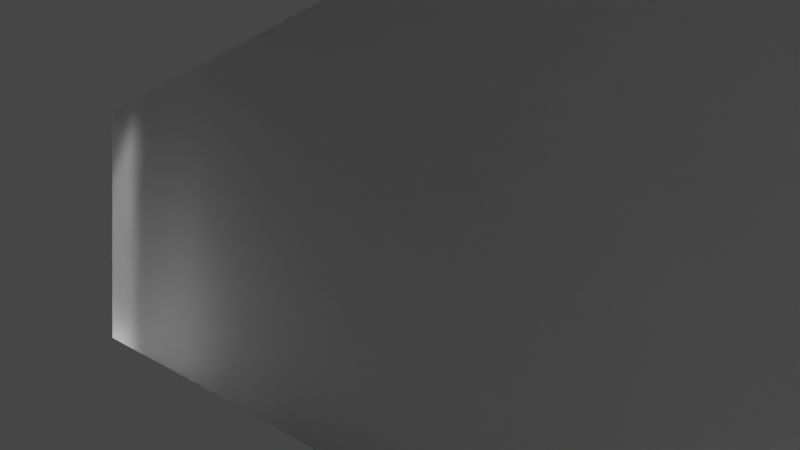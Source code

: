 # Source: glass.blend  (saved by Blender 2.83.19; exported with 4.5.12 LTS)
import bpy
from mathutils import Matrix  # noqa: F401  (used for matrix-valued properties, if any)

bpy.ops.wm.read_factory_settings(use_empty=True)
scene = bpy.context.scene
scene.name = 'Scene'

# ---- collections
col_collection = bpy.data.collections.new('Collection'); scene.collection.children.link(col_collection)

# ---- materials (node trees are filled in below, after node groups)
mat_material_004 = bpy.data.materials.new('Material.004')
mat_material_004.use_transparent_shadow = False
mat_material_004.use_raytrace_refraction = True
mat_material_004.use_screen_refraction = True
mat_material_004.thickness_mode = 'SLAB'
mat_material_005 = bpy.data.materials.new('Material.005')
mat_material_005.use_transparent_shadow = False

# ---- material node trees
mat_material_004.use_nodes = True; mat_material_004.node_tree.nodes.clear()
_N = mat_material_004.node_tree.nodes; _L = mat_material_004.node_tree.links
n0 = _N.new('ShaderNodeOutputMaterial'); n0.name = 'Material Output'; n0.location = (300, 300)
n1 = _N.new('ShaderNodeBsdfGlass'); n1.name = 'Glass BSDF'; n1.location = (10, 300)
n1.distribution = 'BECKMANN'
n1.inputs[1].default_value = 0.5
_L.new(n1.outputs[0], n0.inputs[0])
n0.is_active_output = True
mat_material_005.use_nodes = True; mat_material_005.node_tree.nodes.clear()
_N = mat_material_005.node_tree.nodes; _L = mat_material_005.node_tree.links
n0 = _N.new('ShaderNodeBsdfPrincipled'); n0.name = 'Principled BSDF'; n0.location = (10, 300)
n0.distribution = 'GGX'
n0.subsurface_method = 'BURLEY'
n0.inputs[3].default_value = 1.45
n0.inputs[27].default_value = (0.0, 0.0, 0.0, 1.0)
n0.inputs[28].default_value = 1.0
n1 = _N.new('ShaderNodeOutputMaterial'); n1.name = 'Material Output'; n1.location = (300, 300)
_L.new(n0.outputs[0], n1.inputs[0])
n1.is_active_output = True

# ---- world
world_world = bpy.data.worlds.new('World'); scene.world = world_world
world_world.use_nodes = True; world_world.node_tree.nodes.clear()
_N = world_world.node_tree.nodes; _L = world_world.node_tree.links
n0 = _N.new('ShaderNodeOutputWorld'); n0.name = 'World Output'; n0.location = (300, 300)
n1 = _N.new('ShaderNodeBackground'); n1.name = 'Background'; n1.location = (10, 300)
n1.inputs[0].default_value = (0.05088, 0.05088, 0.05088, 1.0)
_L.new(n1.outputs[0], n0.inputs[0])
n0.is_active_output = True
world_world.color = (0.05088, 0.05088, 0.05088)
world_world.use_sun_shadow = False
world_world.sun_shadow_jitter_overblur = 0.0

# ---- cameras
cam_camera = bpy.data.cameras.new('Camera')

# ---- meshes
me_cube = bpy.data.meshes.new('Cube')
me_cube.from_pydata([(-1.0, -1.0, -1.0), (-1.0, -1.0, 1.0), (-1.0, 1.0, -1.0), (-1.0, 1.0, 1.0), (1.0, -1.0, -1.0), (1.0, -1.0, 1.0), (1.0, 1.0, -1.0), (1.0, 1.0, 1.0)], [], [(0, 1, 3, 2), (2, 3, 7, 6), (6, 7, 5, 4), (4, 5, 1, 0), (2, 6, 4, 0), (7, 3, 1, 5)])
_uv = me_cube.uv_layers.new(name='UVMap')
_uv.uv.foreach_set('vector', [0.375, 0.0, 0.625, 0.0, 0.625, 0.25, 0.375, 0.25, 0.375, 0.25, 0.625, 0.25, 0.625, 0.5, 0.375, 0.5, 0.375, 0.5, 0.625, 0.5, 0.625, 0.75, 0.375, 0.75, 0.375, 0.75, 0.625, 0.75, 0.625, 1.0, 0.375, 1.0, 0.125, 0.5, 0.375, 0.5, 0.375, 0.75, 0.125, 0.75, 0.625, 0.5, 0.875, 0.5, 0.875, 0.75, 0.625, 0.75])
me_cube.materials.append(mat_material_004)
me_cube.use_remesh_fix_poles = True
me_cube.use_remesh_preserve_attributes = False
me_cube.use_mirror_vertex_groups = False
me_cube.update()
me_plane_004 = bpy.data.meshes.new('Plane.004')
me_plane_004.from_pydata([(-1.0, -1.0, 0.0), (1.0, -1.0, 0.0), (-1.0, 1.0, 0.0), (1.0, 1.0, 0.0)], [], [(0, 1, 3, 2)])
_uv = me_plane_004.uv_layers.new(name='UVMap')
_uv.uv.foreach_set('vector', [0.0, 0.0, 1.0, 0.0, 1.0, 1.0, 0.0, 1.0])
me_plane_004.materials.append(mat_material_005)
me_plane_004.use_remesh_fix_poles = True
me_plane_004.use_remesh_preserve_attributes = False
me_plane_004.use_mirror_vertex_groups = False
me_plane_004.update()
me_mesh_object = bpy.data.meshes.new('mesh object')
me_mesh_object.from_pydata([(0.1976, 0.7042, 2.0), (1.877, 4.481, 1.998)], [(0, 1)], [])
me_mesh_object.use_remesh_fix_poles = True
me_mesh_object.use_remesh_preserve_attributes = False
me_mesh_object.use_mirror_vertex_groups = False
me_mesh_object.update()
me_mesh_object_001 = bpy.data.meshes.new('mesh object.001')
me_mesh_object_001.from_pydata([(1.877, 4.481, 1.998), (0.8769, 4.481, 1.998)], [(0, 1)], [])
me_mesh_object_001.use_remesh_fix_poles = True
me_mesh_object_001.use_remesh_preserve_attributes = False
me_mesh_object_001.use_mirror_vertex_groups = False
me_mesh_object_001.update()
me_mesh_object_002 = bpy.data.meshes.new('mesh object.002')
me_mesh_object_002.from_pydata([(0.1976, 0.7042, 2.0), (1.877, 4.481, 1.998)], [(0, 1)], [])
me_mesh_object_002.use_remesh_fix_poles = True
me_mesh_object_002.use_remesh_preserve_attributes = False
me_mesh_object_002.use_mirror_vertex_groups = False
me_mesh_object_002.update()
me_mesh_object_003 = bpy.data.meshes.new('mesh object.003')
me_mesh_object_003.from_pydata([(1.877, 4.481, 1.998), (1.471, 5.395, 1.998)], [(0, 1)], [])
me_mesh_object_003.use_remesh_fix_poles = True
me_mesh_object_003.use_remesh_preserve_attributes = False
me_mesh_object_003.use_mirror_vertex_groups = False
me_mesh_object_003.update()
me_mesh_object_004 = bpy.data.meshes.new('mesh object.004')
me_mesh_object_004.from_pydata([(1.878, 4.482, 1.998), (2.877, 5.25, 1.998)], [(0, 1)], [])
me_mesh_object_004.use_remesh_fix_poles = True
me_mesh_object_004.use_remesh_preserve_attributes = False
me_mesh_object_004.use_mirror_vertex_groups = False
me_mesh_object_004.update()
me_mesh_object_005 = bpy.data.meshes.new('mesh object.005')
me_mesh_object_005.from_pydata([(2.877, 5.25, 1.998), (3.877, 5.25, 1.998)], [(0, 1)], [])
me_mesh_object_005.use_remesh_fix_poles = True
me_mesh_object_005.use_remesh_preserve_attributes = False
me_mesh_object_005.use_mirror_vertex_groups = False
me_mesh_object_005.update()
me_mesh_object_006 = bpy.data.meshes.new('mesh object.006')
me_mesh_object_006.from_pydata([(1.878, 4.482, 1.998), (2.877, 5.25, 1.998)], [(0, 1)], [])
me_mesh_object_006.use_remesh_fix_poles = True
me_mesh_object_006.use_remesh_preserve_attributes = False
me_mesh_object_006.use_mirror_vertex_groups = False
me_mesh_object_006.update()
me_mesh_object_007 = bpy.data.meshes.new('mesh object.007')
me_mesh_object_007.from_pydata([(2.877, 5.25, 1.998), (2.084, 5.859, 1.997)], [(0, 1)], [])
me_mesh_object_007.use_remesh_fix_poles = True
me_mesh_object_007.use_remesh_preserve_attributes = False
me_mesh_object_007.use_mirror_vertex_groups = False
me_mesh_object_007.update()
me_mesh_object_008 = bpy.data.meshes.new('mesh object.008')
me_mesh_object_008.from_pydata([(2.877, 5.251, 1.998), (6.572, 13.56, 1.993)], [(0, 1)], [])
me_mesh_object_008.use_remesh_fix_poles = True
me_mesh_object_008.use_remesh_preserve_attributes = False
me_mesh_object_008.use_mirror_vertex_groups = False
me_mesh_object_008.update()
me_mesh_object_009 = bpy.data.meshes.new('mesh object.009')
me_mesh_object_009.from_pydata([(0.1976, 0.7042, 2.0), (1.877, 4.481, 1.998)], [(0, 1)], [])
me_mesh_object_009.use_remesh_fix_poles = True
me_mesh_object_009.use_remesh_preserve_attributes = False
me_mesh_object_009.use_mirror_vertex_groups = False
me_mesh_object_009.update()
me_mesh_object_010 = bpy.data.meshes.new('mesh object.010')
me_mesh_object_010.from_pydata([(0.1976, 0.7042, 2.0), (6.083, 13.94, 1.993)], [(0, 1)], [])
me_mesh_object_010.use_remesh_fix_poles = True
me_mesh_object_010.use_remesh_preserve_attributes = False
me_mesh_object_010.use_mirror_vertex_groups = False
me_mesh_object_010.update()
me_created_mesh_012 = bpy.data.meshes.new('created mesh.012')
me_created_mesh_012.from_pydata([(6.083, 13.94, 1.993)], [], [])
me_created_mesh_012.use_remesh_fix_poles = True
me_created_mesh_012.use_remesh_preserve_attributes = False
me_created_mesh_012.use_mirror_vertex_groups = False
me_created_mesh_012.update()

# ---- objects
ob_camera = bpy.data.objects.new('Camera', cam_camera)
ob_glass = bpy.data.objects.new('glass', me_cube)
ob_target = bpy.data.objects.new('target', me_plane_004)
ob_ray = bpy.data.objects.new('ray', me_mesh_object)
ob_ray_001 = bpy.data.objects.new('ray.001', me_mesh_object_001)
ob_ray_002 = bpy.data.objects.new('ray.002', me_mesh_object_002)
ob_ray_003 = bpy.data.objects.new('ray.003', me_mesh_object_003)
ob_ray_004 = bpy.data.objects.new('ray.004', me_mesh_object_004)
ob_ray_005 = bpy.data.objects.new('ray.005', me_mesh_object_005)
ob_ray_006 = bpy.data.objects.new('ray.006', me_mesh_object_006)
ob_ray_007 = bpy.data.objects.new('ray.007', me_mesh_object_007)
ob_ray_008 = bpy.data.objects.new('ray.008', me_mesh_object_008)
ob_ray_009 = bpy.data.objects.new('ray.009', me_mesh_object_009)
ob_ray_010 = bpy.data.objects.new('ray.010', me_mesh_object_010)
ob_real_values_frames_1_to_1 = bpy.data.objects.new('real_values_frames_1_to_1', me_created_mesh_012)

# ---- transforms, parenting, visibility, modifiers, constraints
ob_camera.location = (0.1976, 0.7042, 2.0)
ob_camera.rotation_euler = (1.57, -0.0, -0.4183)
ob_camera.lineart.crease_threshold = 0.0
ob_glass.location = (2.377, 5.794, 1.988)
ob_glass.scale = (0.5, 5.0, 1.0)
ob_glass.lineart.crease_threshold = 0.0
ob_target.location = (6.572, 10.42, 2.007)
ob_target.rotation_euler = (0.0, 1.571, 0.0)
ob_target.scale = (1.99, 10.53, 1.0)
ob_target.lineart.crease_threshold = 0.0
ob_ray.location = (0.0, 0.0, 0.0)
ob_ray.lineart.crease_threshold = 0.0
ob_ray_001.location = (0.0, 0.0, 0.0)
ob_ray_001.lineart.crease_threshold = 0.0
ob_ray_002.location = (0.0, 0.0, 0.0)
ob_ray_002.lineart.crease_threshold = 0.0
ob_ray_003.location = (0.0, 0.0, 0.0)
ob_ray_003.lineart.crease_threshold = 0.0
ob_ray_004.location = (0.0, 0.0, 0.0)
ob_ray_004.lineart.crease_threshold = 0.0
ob_ray_005.location = (0.0, 0.0, 0.0)
ob_ray_005.lineart.crease_threshold = 0.0
ob_ray_006.location = (0.0, 0.0, 0.0)
ob_ray_006.lineart.crease_threshold = 0.0
ob_ray_007.location = (0.0, 0.0, 0.0)
ob_ray_007.lineart.crease_threshold = 0.0
ob_ray_008.location = (0.0, 0.0, 0.0)
ob_ray_008.lineart.crease_threshold = 0.0
ob_ray_009.location = (0.0, 0.0, 0.0)
ob_ray_009.lineart.crease_threshold = 0.0
ob_ray_010.location = (0.0, 0.0, 0.0)
ob_ray_010.lineart.crease_threshold = 0.0
ob_real_values_frames_1_to_1.location = (0.0, 0.0, 0.0)
ob_real_values_frames_1_to_1.lineart.crease_threshold = 0.0

# ---- collection membership
scene.collection.objects.link(ob_camera)
scene.collection.objects.link(ob_glass)
scene.collection.objects.link(ob_target)
scene.collection.objects.link(ob_ray)
scene.collection.objects.link(ob_ray_001)
scene.collection.objects.link(ob_ray_002)
scene.collection.objects.link(ob_ray_003)
scene.collection.objects.link(ob_ray_004)
scene.collection.objects.link(ob_ray_005)
scene.collection.objects.link(ob_ray_006)
scene.collection.objects.link(ob_ray_007)
scene.collection.objects.link(ob_ray_008)
scene.collection.objects.link(ob_ray_009)
scene.collection.objects.link(ob_ray_010)
scene.collection.objects.link(ob_real_values_frames_1_to_1)

# ---- scene / render settings (as saved in the file)
scene.camera = ob_camera
scene.frame_start = 1; scene.frame_end = 250; scene.frame_set(1)
scene.render.engine = 'BLENDER_EEVEE_NEXT'
scene.cycles.feature_set = 'EXPERIMENTAL'
scene.cycles.use_denoising = False
scene.cycles.samples = 128
scene.cycles.sampling_pattern = 'TABULATED_SOBOL'
scene.cycles.use_adaptive_sampling = False
scene.cycles.use_light_tree = False
scene.eevee.use_raytracing = True
scene.view_settings.view_transform = 'Filmic'
bpy.context.view_layer.update()

# ---- added for rendering (the .blend has no usable light): sun
light_auto_sun = bpy.data.lights.new('AutoSun', 'SUN')
light_auto_sun.energy = 3.0
light_auto_sun.angle = 0.0523599
ob_auto_sun = bpy.data.objects.new('AutoSun', light_auto_sun)
scene.collection.objects.link(ob_auto_sun)
ob_auto_sun.rotation_euler = (0.872665, 0.174533, 0.523599)
bpy.context.view_layer.update()
